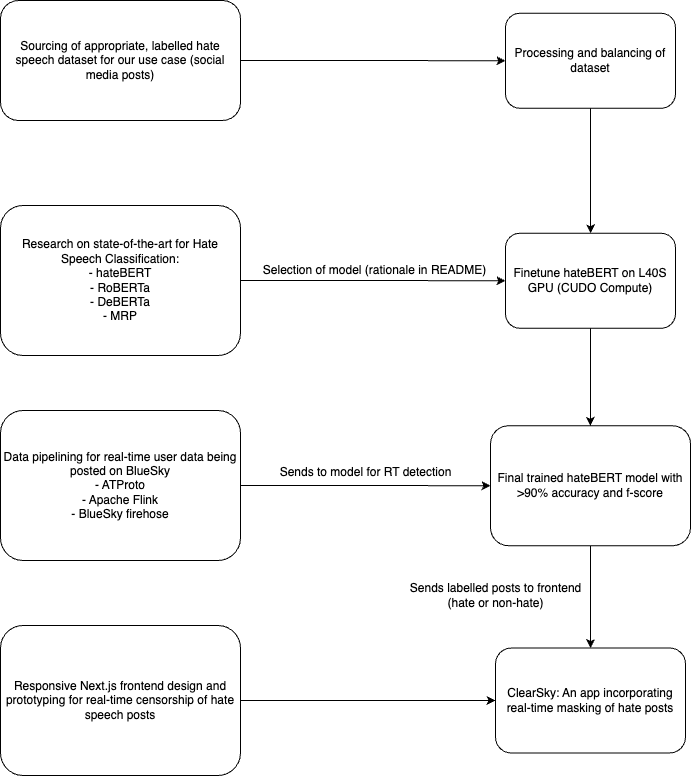

The diagram above was exported from draw.io. Its source (the exported page's mxGraphModel, read from the mxfile embedded in the PNG):
<mxGraphModel dx="1224" dy="659" grid="1" gridSize="10" guides="1" tooltips="1" connect="1" arrows="1" fold="1" page="1" pageScale="1" pageWidth="827" pageHeight="1169" math="0" shadow="0">
  <root>
    <mxCell id="0" />
    <mxCell id="1" parent="0" />
    <mxCell id="KwN5SE-C2OYH0Pab17ud-7" value="" style="edgeStyle=orthogonalEdgeStyle;rounded=0;orthogonalLoop=1;jettySize=auto;html=1;" edge="1" parent="1" source="KwN5SE-C2OYH0Pab17ud-1" target="KwN5SE-C2OYH0Pab17ud-6">
      <mxGeometry relative="1" as="geometry" />
    </mxCell>
    <mxCell id="KwN5SE-C2OYH0Pab17ud-1" value="Research on state-of-the-art for Hate Speech Classification:&lt;br&gt;- hateBERT&lt;div&gt;- RoBERTa&lt;/div&gt;&lt;div&gt;- DeBERTa&lt;/div&gt;&lt;div&gt;- MRP&lt;/div&gt;" style="rounded=1;whiteSpace=wrap;html=1;" vertex="1" parent="1">
      <mxGeometry x="40" y="230" width="240" height="150" as="geometry" />
    </mxCell>
    <mxCell id="KwN5SE-C2OYH0Pab17ud-5" value="" style="edgeStyle=orthogonalEdgeStyle;rounded=0;orthogonalLoop=1;jettySize=auto;html=1;" edge="1" parent="1" source="KwN5SE-C2OYH0Pab17ud-2" target="KwN5SE-C2OYH0Pab17ud-4">
      <mxGeometry relative="1" as="geometry" />
    </mxCell>
    <mxCell id="KwN5SE-C2OYH0Pab17ud-2" value="Sourcing of appropriate, labelled hate speech dataset for our use case (social media posts)" style="rounded=1;whiteSpace=wrap;html=1;" vertex="1" parent="1">
      <mxGeometry x="40" y="25" width="240" height="120" as="geometry" />
    </mxCell>
    <mxCell id="KwN5SE-C2OYH0Pab17ud-9" style="edgeStyle=orthogonalEdgeStyle;rounded=0;orthogonalLoop=1;jettySize=auto;html=1;entryX=0.5;entryY=0;entryDx=0;entryDy=0;" edge="1" parent="1" source="KwN5SE-C2OYH0Pab17ud-4" target="KwN5SE-C2OYH0Pab17ud-6">
      <mxGeometry relative="1" as="geometry" />
    </mxCell>
    <mxCell id="KwN5SE-C2OYH0Pab17ud-4" value="Processing and balancing of dataset" style="whiteSpace=wrap;html=1;rounded=1;" vertex="1" parent="1">
      <mxGeometry x="545" y="37.75" width="170" height="95" as="geometry" />
    </mxCell>
    <mxCell id="KwN5SE-C2OYH0Pab17ud-17" style="edgeStyle=orthogonalEdgeStyle;rounded=0;orthogonalLoop=1;jettySize=auto;html=1;entryX=0.5;entryY=0;entryDx=0;entryDy=0;" edge="1" parent="1" source="KwN5SE-C2OYH0Pab17ud-6" target="KwN5SE-C2OYH0Pab17ud-16">
      <mxGeometry relative="1" as="geometry" />
    </mxCell>
    <mxCell id="KwN5SE-C2OYH0Pab17ud-6" value="Finetune hateBERT on L40S GPU (CUDO Compute)" style="whiteSpace=wrap;html=1;rounded=1;" vertex="1" parent="1">
      <mxGeometry x="545" y="257.75" width="170" height="95" as="geometry" />
    </mxCell>
    <mxCell id="KwN5SE-C2OYH0Pab17ud-8" value="Selection of model (rationale in README)" style="text;html=1;align=center;verticalAlign=middle;resizable=0;points=[];autosize=1;strokeColor=none;fillColor=none;" vertex="1" parent="1">
      <mxGeometry x="289" y="280" width="250" height="30" as="geometry" />
    </mxCell>
    <mxCell id="KwN5SE-C2OYH0Pab17ud-18" style="edgeStyle=orthogonalEdgeStyle;rounded=0;orthogonalLoop=1;jettySize=auto;html=1;entryX=0;entryY=0.5;entryDx=0;entryDy=0;" edge="1" parent="1" source="KwN5SE-C2OYH0Pab17ud-10" target="KwN5SE-C2OYH0Pab17ud-16">
      <mxGeometry relative="1" as="geometry" />
    </mxCell>
    <mxCell id="KwN5SE-C2OYH0Pab17ud-10" value="Data pipelining for real-time user data being posted on BlueSky&lt;div&gt;- ATProto&lt;/div&gt;&lt;div&gt;- Apache Flink&lt;/div&gt;&lt;div&gt;- BlueSky firehose&lt;/div&gt;" style="rounded=1;whiteSpace=wrap;html=1;" vertex="1" parent="1">
      <mxGeometry x="40" y="435" width="240" height="150" as="geometry" />
    </mxCell>
    <mxCell id="KwN5SE-C2OYH0Pab17ud-14" value="" style="edgeStyle=orthogonalEdgeStyle;rounded=0;orthogonalLoop=1;jettySize=auto;html=1;" edge="1" parent="1" source="KwN5SE-C2OYH0Pab17ud-12" target="KwN5SE-C2OYH0Pab17ud-13">
      <mxGeometry relative="1" as="geometry" />
    </mxCell>
    <mxCell id="KwN5SE-C2OYH0Pab17ud-12" value="&lt;div&gt;Responsive Next.js frontend design and prototyping for real-time censorship of hate speech posts&lt;br&gt;&lt;/div&gt;" style="rounded=1;whiteSpace=wrap;html=1;" vertex="1" parent="1">
      <mxGeometry x="40" y="650" width="240" height="150" as="geometry" />
    </mxCell>
    <mxCell id="KwN5SE-C2OYH0Pab17ud-13" value="ClearSky: An app incorporating real-time masking of hate posts" style="whiteSpace=wrap;html=1;rounded=1;" vertex="1" parent="1">
      <mxGeometry x="535" y="672.5" width="190" height="105" as="geometry" />
    </mxCell>
    <mxCell id="KwN5SE-C2OYH0Pab17ud-21" style="edgeStyle=orthogonalEdgeStyle;rounded=0;orthogonalLoop=1;jettySize=auto;html=1;exitX=0.5;exitY=1;exitDx=0;exitDy=0;entryX=0.5;entryY=0;entryDx=0;entryDy=0;" edge="1" parent="1" source="KwN5SE-C2OYH0Pab17ud-16" target="KwN5SE-C2OYH0Pab17ud-13">
      <mxGeometry relative="1" as="geometry" />
    </mxCell>
    <mxCell id="KwN5SE-C2OYH0Pab17ud-16" value="Final trained hateBERT model with &amp;gt;90% accuracy and f-score" style="whiteSpace=wrap;html=1;rounded=1;" vertex="1" parent="1">
      <mxGeometry x="530" y="450.25" width="200" height="120" as="geometry" />
    </mxCell>
    <mxCell id="KwN5SE-C2OYH0Pab17ud-19" value="Sends to model for RT detection" style="text;html=1;align=center;verticalAlign=middle;resizable=0;points=[];autosize=1;strokeColor=none;fillColor=none;" vertex="1" parent="1">
      <mxGeometry x="305" y="482" width="200" height="30" as="geometry" />
    </mxCell>
    <mxCell id="KwN5SE-C2OYH0Pab17ud-22" value="Sends labelled posts to frontend&lt;div&gt;(hate or non-hate)&lt;/div&gt;" style="text;html=1;align=center;verticalAlign=middle;resizable=0;points=[];autosize=1;strokeColor=none;fillColor=none;" vertex="1" parent="1">
      <mxGeometry x="440" y="600" width="190" height="40" as="geometry" />
    </mxCell>
  </root>
</mxGraphModel>